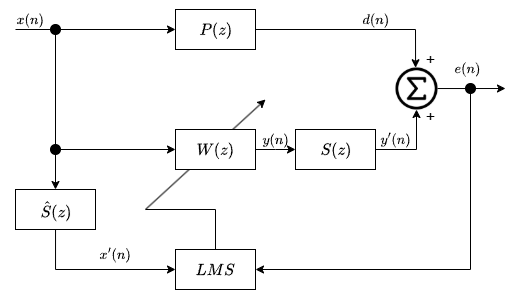

The diagram above was exported from draw.io. Its source (the exported page's mxGraphModel, read from the mxfile embedded in the PNG):
<mxGraphModel dx="815" dy="444" grid="1" gridSize="10" guides="1" tooltips="1" connect="1" arrows="1" fold="1" page="1" pageScale="1" pageWidth="827" pageHeight="1169" math="1" shadow="0">
  <root>
    <mxCell id="0" />
    <mxCell id="1" parent="0" />
    <mxCell id="HiOPSGBfawXvLTp5BXPV-35" value="" style="endArrow=classic;html=1;rounded=0;fontFamily=Helvetica;fontSize=12;fontColor=default;" edge="1" parent="1">
      <mxGeometry width="50" height="50" relative="1" as="geometry">
        <mxPoint x="170" y="440" as="sourcePoint" />
        <mxPoint x="290" y="330" as="targetPoint" />
      </mxGeometry>
    </mxCell>
    <mxCell id="HiOPSGBfawXvLTp5BXPV-1" value="&lt;font style=&quot;font-size: 14px;&quot;&gt;$$P(z)$$&lt;/font&gt;" style="rounded=0;whiteSpace=wrap;html=1;" vertex="1" parent="1">
      <mxGeometry x="200" y="240" width="80" height="40" as="geometry" />
    </mxCell>
    <mxCell id="HiOPSGBfawXvLTp5BXPV-2" value="&lt;font style=&quot;font-size: 14px;&quot;&gt;$$W(z)$$&lt;/font&gt;" style="rounded=0;whiteSpace=wrap;html=1;strokeColor=default;fillStyle=solid;" vertex="1" parent="1">
      <mxGeometry x="200" y="360" width="80" height="40" as="geometry" />
    </mxCell>
    <mxCell id="HiOPSGBfawXvLTp5BXPV-3" value="&lt;font style=&quot;font-size: 14px;&quot;&gt;$$\hat{S}(z)$$&lt;/font&gt;" style="rounded=0;whiteSpace=wrap;html=1;" vertex="1" parent="1">
      <mxGeometry x="40" y="420" width="80" height="40" as="geometry" />
    </mxCell>
    <mxCell id="HiOPSGBfawXvLTp5BXPV-4" value="&lt;font style=&quot;font-size: 14px;&quot;&gt;$$LMS$$&lt;/font&gt;" style="rounded=0;whiteSpace=wrap;html=1;" vertex="1" parent="1">
      <mxGeometry x="200" y="480" width="80" height="40" as="geometry" />
    </mxCell>
    <mxCell id="HiOPSGBfawXvLTp5BXPV-27" style="edgeStyle=orthogonalEdgeStyle;rounded=0;orthogonalLoop=1;jettySize=auto;html=1;entryX=0.5;entryY=1;entryDx=0;entryDy=0;fontFamily=Helvetica;fontSize=12;fontColor=default;" edge="1" parent="1" source="HiOPSGBfawXvLTp5BXPV-5" target="HiOPSGBfawXvLTp5BXPV-15">
      <mxGeometry relative="1" as="geometry" />
    </mxCell>
    <mxCell id="HiOPSGBfawXvLTp5BXPV-5" value="&lt;font style=&quot;font-size: 14px;&quot;&gt;$$S(z)$$&lt;/font&gt;" style="rounded=0;whiteSpace=wrap;html=1;" vertex="1" parent="1">
      <mxGeometry x="320" y="360" width="80" height="40" as="geometry" />
    </mxCell>
    <mxCell id="HiOPSGBfawXvLTp5BXPV-29" style="edgeStyle=orthogonalEdgeStyle;rounded=0;orthogonalLoop=1;jettySize=auto;html=1;fontFamily=Helvetica;fontSize=12;fontColor=default;" edge="1" parent="1" source="HiOPSGBfawXvLTp5BXPV-15">
      <mxGeometry relative="1" as="geometry">
        <mxPoint x="530" y="319" as="targetPoint" />
      </mxGeometry>
    </mxCell>
    <mxCell id="HiOPSGBfawXvLTp5BXPV-15" value="" style="shape=image;verticalLabelPosition=bottom;labelBackgroundColor=default;verticalAlign=top;aspect=fixed;imageAspect=0;image=data:image/png,(base64 omitted: 14264 chars);" vertex="1" parent="1">
      <mxGeometry x="420" y="298" width="42" height="42" as="geometry" />
    </mxCell>
    <mxCell id="HiOPSGBfawXvLTp5BXPV-17" value="" style="endArrow=classic;html=1;rounded=0;fontFamily=Helvetica;fontSize=12;fontColor=default;entryX=0;entryY=0.5;entryDx=0;entryDy=0;" edge="1" parent="1" target="HiOPSGBfawXvLTp5BXPV-1">
      <mxGeometry width="50" height="50" relative="1" as="geometry">
        <mxPoint x="40" y="260" as="sourcePoint" />
        <mxPoint x="360" y="290" as="targetPoint" />
        <Array as="points">
          <mxPoint x="80" y="260" />
        </Array>
      </mxGeometry>
    </mxCell>
    <mxCell id="HiOPSGBfawXvLTp5BXPV-18" value="" style="endArrow=classic;html=1;rounded=0;fontFamily=Helvetica;fontSize=12;fontColor=default;" edge="1" parent="1">
      <mxGeometry width="50" height="50" relative="1" as="geometry">
        <mxPoint x="80" y="260" as="sourcePoint" />
        <mxPoint x="80" y="420" as="targetPoint" />
      </mxGeometry>
    </mxCell>
    <mxCell id="HiOPSGBfawXvLTp5BXPV-19" value="" style="ellipse;whiteSpace=wrap;html=1;aspect=fixed;align=left;verticalAlign=top;fontFamily=Helvetica;fontSize=12;fontColor=default;fillColor=#000000;gradientColor=none;fillStyle=solid;strokeColor=default;" vertex="1" parent="1">
      <mxGeometry x="75" y="255" width="10" height="10" as="geometry" />
    </mxCell>
    <mxCell id="HiOPSGBfawXvLTp5BXPV-20" value="" style="endArrow=classic;html=1;rounded=0;fontFamily=Helvetica;fontSize=12;fontColor=default;entryX=0;entryY=0.5;entryDx=0;entryDy=0;" edge="1" parent="1" target="HiOPSGBfawXvLTp5BXPV-2">
      <mxGeometry width="50" height="50" relative="1" as="geometry">
        <mxPoint x="80" y="380" as="sourcePoint" />
        <mxPoint x="140" y="340" as="targetPoint" />
      </mxGeometry>
    </mxCell>
    <mxCell id="HiOPSGBfawXvLTp5BXPV-22" value="" style="ellipse;whiteSpace=wrap;html=1;aspect=fixed;align=left;verticalAlign=top;fontFamily=Helvetica;fontSize=12;fontColor=default;fillColor=#000000;gradientColor=none;fillStyle=solid;strokeColor=default;" vertex="1" parent="1">
      <mxGeometry x="75" y="375" width="10" height="10" as="geometry" />
    </mxCell>
    <mxCell id="HiOPSGBfawXvLTp5BXPV-25" value="" style="endArrow=classic;html=1;rounded=0;fontFamily=Helvetica;fontSize=12;fontColor=default;exitX=1;exitY=0.5;exitDx=0;exitDy=0;entryX=0.478;entryY=0.006;entryDx=0;entryDy=0;entryPerimeter=0;" edge="1" parent="1" source="HiOPSGBfawXvLTp5BXPV-1" target="HiOPSGBfawXvLTp5BXPV-15">
      <mxGeometry width="50" height="50" relative="1" as="geometry">
        <mxPoint x="380" y="430" as="sourcePoint" />
        <mxPoint x="430" y="380" as="targetPoint" />
        <Array as="points">
          <mxPoint x="440" y="260" />
        </Array>
      </mxGeometry>
    </mxCell>
    <mxCell id="HiOPSGBfawXvLTp5BXPV-26" style="edgeStyle=orthogonalEdgeStyle;rounded=0;orthogonalLoop=1;jettySize=auto;html=1;fontFamily=Helvetica;fontSize=12;fontColor=default;" edge="1" parent="1" source="HiOPSGBfawXvLTp5BXPV-2">
      <mxGeometry relative="1" as="geometry">
        <mxPoint x="320" y="380" as="targetPoint" />
      </mxGeometry>
    </mxCell>
    <mxCell id="HiOPSGBfawXvLTp5BXPV-28" style="edgeStyle=orthogonalEdgeStyle;rounded=0;orthogonalLoop=1;jettySize=auto;html=1;entryX=0;entryY=0.5;entryDx=0;entryDy=0;fontFamily=Helvetica;fontSize=12;fontColor=default;" edge="1" parent="1" source="HiOPSGBfawXvLTp5BXPV-3" target="HiOPSGBfawXvLTp5BXPV-4">
      <mxGeometry relative="1" as="geometry">
        <Array as="points">
          <mxPoint x="80" y="500" />
        </Array>
      </mxGeometry>
    </mxCell>
    <mxCell id="HiOPSGBfawXvLTp5BXPV-32" style="edgeStyle=orthogonalEdgeStyle;rounded=0;orthogonalLoop=1;jettySize=auto;html=1;fontFamily=Helvetica;fontSize=12;fontColor=default;entryX=1;entryY=0.5;entryDx=0;entryDy=0;" edge="1" parent="1" source="HiOPSGBfawXvLTp5BXPV-30" target="HiOPSGBfawXvLTp5BXPV-4">
      <mxGeometry relative="1" as="geometry">
        <mxPoint x="605" y="370" as="targetPoint" />
        <Array as="points">
          <mxPoint x="495" y="500" />
        </Array>
      </mxGeometry>
    </mxCell>
    <mxCell id="HiOPSGBfawXvLTp5BXPV-30" value="" style="ellipse;whiteSpace=wrap;html=1;aspect=fixed;align=left;verticalAlign=top;fontFamily=Helvetica;fontSize=12;fontColor=default;fillColor=#000000;gradientColor=none;fillStyle=solid;strokeColor=default;" vertex="1" parent="1">
      <mxGeometry x="490" y="314" width="10" height="10" as="geometry" />
    </mxCell>
    <mxCell id="HiOPSGBfawXvLTp5BXPV-34" value="" style="endArrow=none;html=1;rounded=0;fontFamily=Helvetica;fontSize=12;fontColor=default;exitX=0.5;exitY=0;exitDx=0;exitDy=0;" edge="1" parent="1" source="HiOPSGBfawXvLTp5BXPV-4">
      <mxGeometry width="50" height="50" relative="1" as="geometry">
        <mxPoint x="240" y="440" as="sourcePoint" />
        <mxPoint x="170" y="440" as="targetPoint" />
        <Array as="points">
          <mxPoint x="240" y="440" />
        </Array>
      </mxGeometry>
    </mxCell>
    <mxCell id="HiOPSGBfawXvLTp5BXPV-39" value="$$x(n)$$" style="text;html=1;align=center;verticalAlign=middle;whiteSpace=wrap;rounded=0;fontFamily=Helvetica;fontSize=12;fontColor=default;" vertex="1" parent="1">
      <mxGeometry x="25" y="235" width="60" height="30" as="geometry" />
    </mxCell>
    <mxCell id="HiOPSGBfawXvLTp5BXPV-40" value="$$d(n)$$" style="text;html=1;align=center;verticalAlign=middle;whiteSpace=wrap;rounded=0;fontFamily=Helvetica;fontSize=12;fontColor=default;" vertex="1" parent="1">
      <mxGeometry x="370" y="235" width="60" height="30" as="geometry" />
    </mxCell>
    <mxCell id="HiOPSGBfawXvLTp5BXPV-41" value="$$y(n)$$" style="text;html=1;align=center;verticalAlign=middle;whiteSpace=wrap;rounded=0;fontFamily=Helvetica;fontSize=12;fontColor=default;" vertex="1" parent="1">
      <mxGeometry x="270" y="355" width="60" height="30" as="geometry" />
    </mxCell>
    <mxCell id="HiOPSGBfawXvLTp5BXPV-42" value="$$y'(n)$$" style="text;html=1;align=center;verticalAlign=middle;whiteSpace=wrap;rounded=0;fontFamily=Helvetica;fontSize=12;fontColor=default;" vertex="1" parent="1">
      <mxGeometry x="390" y="355" width="60" height="30" as="geometry" />
    </mxCell>
    <mxCell id="HiOPSGBfawXvLTp5BXPV-43" value="$$x'(n)$$" style="text;html=1;align=center;verticalAlign=middle;whiteSpace=wrap;rounded=0;fontFamily=Helvetica;fontSize=12;fontColor=default;" vertex="1" parent="1">
      <mxGeometry x="110" y="470" width="60" height="30" as="geometry" />
    </mxCell>
    <mxCell id="HiOPSGBfawXvLTp5BXPV-44" value="$$e(n)$$" style="text;html=1;align=center;verticalAlign=middle;whiteSpace=wrap;rounded=0;fontFamily=Helvetica;fontSize=12;fontColor=default;" vertex="1" parent="1">
      <mxGeometry x="462" y="284" width="60" height="30" as="geometry" />
    </mxCell>
    <mxCell id="HiOPSGBfawXvLTp5BXPV-45" value="&lt;font style=&quot;font-size: 16px;&quot;&gt;+&lt;/font&gt;" style="text;html=1;align=center;verticalAlign=middle;whiteSpace=wrap;rounded=0;fontFamily=Helvetica;fontSize=12;fontColor=default;" vertex="1" parent="1">
      <mxGeometry x="440" y="280" width="30" height="18" as="geometry" />
    </mxCell>
    <mxCell id="HiOPSGBfawXvLTp5BXPV-46" value="&lt;font style=&quot;font-size: 16px;&quot;&gt;+&lt;/font&gt;" style="text;html=1;align=center;verticalAlign=middle;whiteSpace=wrap;rounded=0;fontFamily=Helvetica;fontSize=12;fontColor=default;" vertex="1" parent="1">
      <mxGeometry x="440" y="337" width="30" height="18" as="geometry" />
    </mxCell>
  </root>
</mxGraphModel>